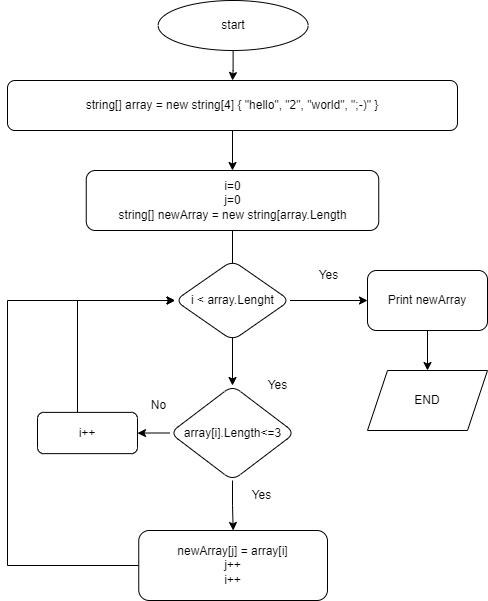

The diagram above was exported from draw.io. Its source (the exported page's mxGraphModel, read from the mxfile embedded in the PNG):
<mxGraphModel dx="1020" dy="537" grid="1" gridSize="10" guides="1" tooltips="1" connect="1" arrows="1" fold="1" page="1" pageScale="1" pageWidth="827" pageHeight="1169" math="0" shadow="0">
  <root>
    <mxCell id="WIyWlLk6GJQsqaUBKTNV-0" />
    <mxCell id="WIyWlLk6GJQsqaUBKTNV-1" parent="WIyWlLk6GJQsqaUBKTNV-0" />
    <mxCell id="65AKJLywZ3FnlZ4tgMtX-2" value="" style="edgeStyle=orthogonalEdgeStyle;rounded=0;orthogonalLoop=1;jettySize=auto;html=1;" parent="WIyWlLk6GJQsqaUBKTNV-1" source="WIyWlLk6GJQsqaUBKTNV-12" edge="1">
      <mxGeometry relative="1" as="geometry">
        <mxPoint x="385" y="200" as="targetPoint" />
      </mxGeometry>
    </mxCell>
    <mxCell id="WIyWlLk6GJQsqaUBKTNV-12" value="string[] array = new string[4] { &quot;hello&quot;, &quot;2&quot;, &quot;world&quot;, &quot;;-)&quot; }&lt;br&gt;" style="rounded=1;whiteSpace=wrap;html=1;fontSize=12;glass=0;strokeWidth=1;shadow=0;" parent="WIyWlLk6GJQsqaUBKTNV-1" vertex="1">
      <mxGeometry x="160" y="110" width="450" height="50" as="geometry" />
    </mxCell>
    <mxCell id="65AKJLywZ3FnlZ4tgMtX-46" value="" style="edgeStyle=orthogonalEdgeStyle;rounded=0;orthogonalLoop=1;jettySize=auto;html=1;" parent="WIyWlLk6GJQsqaUBKTNV-1" source="65AKJLywZ3FnlZ4tgMtX-0" target="WIyWlLk6GJQsqaUBKTNV-12" edge="1">
      <mxGeometry relative="1" as="geometry" />
    </mxCell>
    <mxCell id="65AKJLywZ3FnlZ4tgMtX-0" value="start" style="ellipse;whiteSpace=wrap;html=1;" parent="WIyWlLk6GJQsqaUBKTNV-1" vertex="1">
      <mxGeometry x="310.63" y="30" width="150" height="50" as="geometry" />
    </mxCell>
    <mxCell id="65AKJLywZ3FnlZ4tgMtX-14" value="" style="edgeStyle=orthogonalEdgeStyle;rounded=0;orthogonalLoop=1;jettySize=auto;html=1;exitX=0.5;exitY=1;exitDx=0;exitDy=0;" parent="WIyWlLk6GJQsqaUBKTNV-1" source="65AKJLywZ3FnlZ4tgMtX-23" target="65AKJLywZ3FnlZ4tgMtX-13" edge="1">
      <mxGeometry relative="1" as="geometry">
        <mxPoint x="385" y="280" as="sourcePoint" />
      </mxGeometry>
    </mxCell>
    <mxCell id="65AKJLywZ3FnlZ4tgMtX-17" value="" style="edgeStyle=orthogonalEdgeStyle;rounded=0;orthogonalLoop=1;jettySize=auto;html=1;" parent="WIyWlLk6GJQsqaUBKTNV-1" source="65AKJLywZ3FnlZ4tgMtX-13" target="65AKJLywZ3FnlZ4tgMtX-16" edge="1">
      <mxGeometry relative="1" as="geometry" />
    </mxCell>
    <mxCell id="65AKJLywZ3FnlZ4tgMtX-30" value="" style="edgeStyle=orthogonalEdgeStyle;rounded=0;orthogonalLoop=1;jettySize=auto;html=1;" parent="WIyWlLk6GJQsqaUBKTNV-1" source="65AKJLywZ3FnlZ4tgMtX-13" target="65AKJLywZ3FnlZ4tgMtX-28" edge="1">
      <mxGeometry relative="1" as="geometry" />
    </mxCell>
    <mxCell id="65AKJLywZ3FnlZ4tgMtX-13" value="array[i].Length&amp;lt;=3" style="rhombus;whiteSpace=wrap;html=1;rounded=1;glass=0;strokeWidth=1;shadow=0;direction=south;" parent="WIyWlLk6GJQsqaUBKTNV-1" vertex="1">
      <mxGeometry x="322.5" y="415" width="125" height="95" as="geometry" />
    </mxCell>
    <mxCell id="65AKJLywZ3FnlZ4tgMtX-15" value="Yes" style="text;html=1;align=center;verticalAlign=middle;resizable=0;points=[];autosize=1;strokeColor=none;fillColor=none;" parent="WIyWlLk6GJQsqaUBKTNV-1" vertex="1">
      <mxGeometry x="460.63" y="290" width="40" height="30" as="geometry" />
    </mxCell>
    <mxCell id="65AKJLywZ3FnlZ4tgMtX-26" style="edgeStyle=orthogonalEdgeStyle;rounded=0;orthogonalLoop=1;jettySize=auto;html=1;entryX=0;entryY=0.5;entryDx=0;entryDy=0;" parent="WIyWlLk6GJQsqaUBKTNV-1" source="65AKJLywZ3FnlZ4tgMtX-16" target="65AKJLywZ3FnlZ4tgMtX-19" edge="1">
      <mxGeometry relative="1" as="geometry">
        <Array as="points">
          <mxPoint x="160" y="595" />
          <mxPoint x="160" y="330" />
        </Array>
      </mxGeometry>
    </mxCell>
    <mxCell id="65AKJLywZ3FnlZ4tgMtX-16" value="newArray[j] = array[i]&lt;br&gt;j++&lt;br&gt;i++" style="whiteSpace=wrap;html=1;rounded=1;glass=0;strokeWidth=1;shadow=0;" parent="WIyWlLk6GJQsqaUBKTNV-1" vertex="1">
      <mxGeometry x="291.25" y="560" width="188.75" height="70" as="geometry" />
    </mxCell>
    <mxCell id="65AKJLywZ3FnlZ4tgMtX-18" value="Yes" style="text;html=1;align=center;verticalAlign=middle;resizable=0;points=[];autosize=1;strokeColor=none;fillColor=none;" parent="WIyWlLk6GJQsqaUBKTNV-1" vertex="1">
      <mxGeometry x="410" y="400" width="40" height="30" as="geometry" />
    </mxCell>
    <mxCell id="65AKJLywZ3FnlZ4tgMtX-43" value="" style="edgeStyle=orthogonalEdgeStyle;rounded=0;orthogonalLoop=1;jettySize=auto;html=1;" parent="WIyWlLk6GJQsqaUBKTNV-1" source="65AKJLywZ3FnlZ4tgMtX-19" target="65AKJLywZ3FnlZ4tgMtX-42" edge="1">
      <mxGeometry relative="1" as="geometry" />
    </mxCell>
    <mxCell id="65AKJLywZ3FnlZ4tgMtX-19" value="i &amp;lt; array.Lenght" style="rhombus;whiteSpace=wrap;html=1;rounded=1;glass=0;strokeWidth=1;shadow=0;" parent="WIyWlLk6GJQsqaUBKTNV-1" vertex="1">
      <mxGeometry x="327.5" y="290" width="115" height="80" as="geometry" />
    </mxCell>
    <mxCell id="65AKJLywZ3FnlZ4tgMtX-23" value="i=0&lt;br&gt;j=0&lt;br&gt;string[] newArray = new string[array.Length" style="rounded=1;whiteSpace=wrap;html=1;" parent="WIyWlLk6GJQsqaUBKTNV-1" vertex="1">
      <mxGeometry x="238.75" y="200" width="292.5" height="60" as="geometry" />
    </mxCell>
    <mxCell id="gSezAZyserhnhNglRKiI-2" style="edgeStyle=orthogonalEdgeStyle;rounded=0;orthogonalLoop=1;jettySize=auto;html=1;entryX=0;entryY=0.5;entryDx=0;entryDy=0;" edge="1" parent="WIyWlLk6GJQsqaUBKTNV-1" source="65AKJLywZ3FnlZ4tgMtX-28" target="65AKJLywZ3FnlZ4tgMtX-19">
      <mxGeometry relative="1" as="geometry">
        <Array as="points">
          <mxPoint x="230" y="330" />
        </Array>
      </mxGeometry>
    </mxCell>
    <mxCell id="65AKJLywZ3FnlZ4tgMtX-28" value="i++" style="whiteSpace=wrap;html=1;rounded=1;glass=0;strokeWidth=1;shadow=0;" parent="WIyWlLk6GJQsqaUBKTNV-1" vertex="1">
      <mxGeometry x="190" y="441.88" width="100" height="41.25" as="geometry" />
    </mxCell>
    <mxCell id="65AKJLywZ3FnlZ4tgMtX-32" value="Yes" style="text;html=1;align=center;verticalAlign=middle;resizable=0;points=[];autosize=1;strokeColor=none;fillColor=none;" parent="WIyWlLk6GJQsqaUBKTNV-1" vertex="1">
      <mxGeometry x="394" y="510" width="40" height="30" as="geometry" />
    </mxCell>
    <mxCell id="gSezAZyserhnhNglRKiI-1" value="" style="edgeStyle=orthogonalEdgeStyle;rounded=0;orthogonalLoop=1;jettySize=auto;html=1;" edge="1" parent="WIyWlLk6GJQsqaUBKTNV-1" source="65AKJLywZ3FnlZ4tgMtX-42" target="gSezAZyserhnhNglRKiI-0">
      <mxGeometry relative="1" as="geometry" />
    </mxCell>
    <mxCell id="65AKJLywZ3FnlZ4tgMtX-42" value="Print newArray" style="whiteSpace=wrap;html=1;rounded=1;glass=0;strokeWidth=1;shadow=0;" parent="WIyWlLk6GJQsqaUBKTNV-1" vertex="1">
      <mxGeometry x="520" y="300" width="120" height="60" as="geometry" />
    </mxCell>
    <mxCell id="65AKJLywZ3FnlZ4tgMtX-45" value="No" style="text;html=1;align=center;verticalAlign=middle;resizable=0;points=[];autosize=1;strokeColor=none;fillColor=none;" parent="WIyWlLk6GJQsqaUBKTNV-1" vertex="1">
      <mxGeometry x="291.25" y="420" width="40" height="30" as="geometry" />
    </mxCell>
    <mxCell id="gSezAZyserhnhNglRKiI-0" value="END" style="shape=parallelogram;perimeter=parallelogramPerimeter;whiteSpace=wrap;html=1;fixedSize=1;" vertex="1" parent="WIyWlLk6GJQsqaUBKTNV-1">
      <mxGeometry x="520" y="400" width="120" height="60" as="geometry" />
    </mxCell>
  </root>
</mxGraphModel>